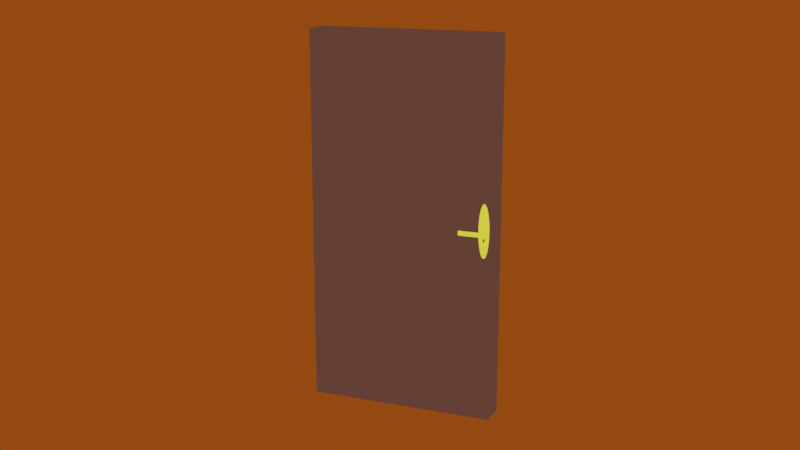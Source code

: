 # Source: Sc_ne_porte_a_finir_.blend  (saved by Blender 3.1.7; exported with 4.5.12 LTS)
import bpy
from mathutils import Matrix  # noqa: F401  (used for matrix-valued properties, if any)

bpy.ops.wm.read_factory_settings(use_empty=True)
scene = bpy.context.scene
scene.name = 'Scene'

# ---- collections
col_collection = bpy.data.collections.new('Collection'); scene.collection.children.link(col_collection)

# ---- images (referenced by path relative to the original .blend; pixels are not part of the script)
import os
ASSET_DIR = os.environ.get("B2B_ASSET_DIR", "")  # directory of the original .blend (textures are referenced by path, not embedded)
HERE = os.path.dirname(os.path.abspath(__file__))  # packed textures are extracted next to this script under _unpacked/

def load_image(name, relpath, width, height, colorspace="sRGB"):
    """Load a texture the original file referenced (path relative to the .blend, or extracted next to this script)."""
    p = next((c for c in (os.path.join(HERE, relpath), os.path.join(ASSET_DIR, relpath)) if relpath and os.path.exists(c)), "")
    if p:
        img = bpy.data.images.load(p, check_existing=True)
        img.name = name
    else:  # same state as the original file: an image datablock whose file is absent (Cycles renders it pink)
        img = bpy.data.images.new(name, width, height)
        img.source = "FILE"
        img.filepath = "//" + (relpath or name)
    img.colorspace_settings.name = colorspace
    return img
img_foliage_4_png = load_image('Foliage 4.png', 'Foliage 4.png', 1024, 1024, 'sRGB')

# ---- materials (node trees are filled in below, after node groups)
mat_material_002 = bpy.data.materials.new('Material.002')
mat_material_002.use_transparent_shadow = False
mat_material_004 = bpy.data.materials.new('Material.004')
mat_material_004.use_transparent_shadow = False
mat_material_001 = bpy.data.materials.new('Material.001')
mat_material_001.use_transparent_shadow = False
mat_foliage_2 = bpy.data.materials.new('Foliage 2')

# ---- material node trees
mat_material_002.use_nodes = True; mat_material_002.node_tree.nodes.clear()
_N = mat_material_002.node_tree.nodes; _L = mat_material_002.node_tree.links
n0 = _N.new('ShaderNodeOutputMaterial'); n0.name = 'Material Output'; n0.location = (300, 300)
n1 = _N.new('ShaderNodeBsdfDiffuse'); n1.name = 'Diffuse BSDF'; n1.location = (-463, 283)
n2 = _N.new('ShaderNodeShaderToRGB'); n2.name = 'Shader to RGB'; n2.location = (-274, 254)
n3 = _N.new('ShaderNodeValToRGB'); n3.name = 'ColorRamp'; n3.location = (-66, 308)
n3.color_ramp.interpolation = 'CONSTANT'
while len(n3.color_ramp.elements) > 1: n3.color_ramp.elements.remove(n3.color_ramp.elements[-1])
n3.color_ramp.elements[0].position = 0.0; n3.color_ramp.elements[0].color = (0.02618, 0.0125, 0.009186, 1.0)
_e = n3.color_ramp.elements.new(0.001819); _e.color = (0.03574, 0.0165, 0.01192, 1.0)
_e = n3.color_ramp.elements.new(0.04); _e.color = (0.05169, 0.02304, 0.01633, 1.0)
_e = n3.color_ramp.elements.new(0.04727); _e.color = (0.1016, 0.04252, 0.02973, 1.0)
_L.new(n1.outputs[0], n2.inputs[0])
_L.new(n2.outputs[0], n3.inputs[0])
_L.new(n3.outputs[0], n0.inputs[0])
n0.is_active_output = True
mat_material_004.use_nodes = True; mat_material_004.node_tree.nodes.clear()
_N = mat_material_004.node_tree.nodes; _L = mat_material_004.node_tree.links
n0 = _N.new('ShaderNodeOutputMaterial'); n0.name = 'Material Output'; n0.location = (300, 300)
n1 = _N.new('ShaderNodeBsdfDiffuse'); n1.name = 'Diffuse BSDF'; n1.location = (-376, 308)
n2 = _N.new('ShaderNodeShaderToRGB'); n2.name = 'Shader to RGB'; n2.location = (-174, 258)
n3 = _N.new('ShaderNodeValToRGB'); n3.name = 'ColorRamp'; n3.location = (2, 342)
n3.color_ramp.interpolation = 'CONSTANT'
while len(n3.color_ramp.elements) > 1: n3.color_ramp.elements.remove(n3.color_ramp.elements[-1])
n3.color_ramp.elements[0].position = 0.0; n3.color_ramp.elements[0].color = (1.0, 0.6247, 0.03578, 1.0)
_e = n3.color_ramp.elements.new(0.02182); _e.color = (0.9718, 1.0, 0.273, 1.0)
_e = n3.color_ramp.elements.new(0.03636); _e.color = (1.0, 0.94, 0.0478, 1.0)
_L.new(n1.outputs[0], n2.inputs[0])
_L.new(n2.outputs[0], n3.inputs[0])
_L.new(n3.outputs[0], n0.inputs[0])
n0.is_active_output = True
mat_material_001.use_nodes = True; mat_material_001.node_tree.nodes.clear()
_N = mat_material_001.node_tree.nodes; _L = mat_material_001.node_tree.links
n0 = _N.new('ShaderNodeOutputMaterial'); n0.name = 'Material Output'; n0.location = (300, 300)
n1 = _N.new('ShaderNodeBsdfDiffuse'); n1.name = 'Diffuse BSDF'; n1.location = (-569, 323)
n2 = _N.new('ShaderNodeShaderToRGB'); n2.name = 'Shader to RGB'; n2.location = (-350, 281)
n3 = _N.new('ShaderNodeValToRGB'); n3.name = 'ColorRamp'; n3.location = (-88, 257)
n3.color_ramp.interpolation = 'CONSTANT'
while len(n3.color_ramp.elements) > 1: n3.color_ramp.elements.remove(n3.color_ramp.elements[-1])
n3.color_ramp.elements[0].position = 0.0; n3.color_ramp.elements[0].color = (0.08296, 0.01919, 0.002706, 1.0)
_e = n3.color_ramp.elements.new(0.04); _e.color = (0.1347, 0.02922, 0.003388, 1.0)
_e = n3.color_ramp.elements.new(0.05273); _e.color = (0.2176, 0.04476, 0.00452, 1.0)
_e = n3.color_ramp.elements.new(0.06182); _e.color = (0.2697, 0.05534, 0.005377, 1.0)
_L.new(n1.outputs[0], n2.inputs[0])
_L.new(n2.outputs[0], n3.inputs[0])
_L.new(n3.outputs[0], n0.inputs[0])
n0.is_active_output = True
mat_foliage_2.use_nodes = True; mat_foliage_2.node_tree.nodes.clear()
_N = mat_foliage_2.node_tree.nodes; _L = mat_foliage_2.node_tree.links
n0 = _N.new('ShaderNodeOutputMaterial'); n0.name = 'Material Output'; n0.location = (156, 293)
n1 = _N.new('ShaderNodeBsdfPrincipled'); n1.name = 'Principled BSDF'; n1.location = (-177, 284)
n1.distribution = 'GGX'
n1.subsurface_method = 'RANDOM_WALK_SKIN'
n1.inputs[3].default_value = 1.45
n1.inputs[27].default_value = (0.0, 0.0, 0.0, 1.0)
n1.inputs[28].default_value = 1.0
n2 = _N.new('ShaderNodeTexImage'); n2.name = 'Image Texture'; n2.location = (-508, 226)
n2.image = img_foliage_4_png
n3 = _N.new('ShaderNodeMath'); n3.name = 'Math'; n3.location = (0, 0)
n3.hide = True
n3.operation = 'GREATER_THAN'
_L.new(n1.outputs[0], n0.inputs[0])
_L.new(n2.outputs[0], n1.inputs[0])
_L.new(n2.outputs[1], n3.inputs[0])
_L.new(n3.outputs[0], n1.inputs[4])
n0.is_active_output = True

# ---- world
world_world = bpy.data.worlds.new('World'); scene.world = world_world
world_world.use_nodes = True; world_world.node_tree.nodes.clear()
_N = world_world.node_tree.nodes; _L = world_world.node_tree.links
n0 = _N.new('ShaderNodeOutputWorld'); n0.name = 'World Output'; n0.location = (300, 300)
n1 = _N.new('ShaderNodeBackground'); n1.name = 'Background'; n1.location = (10, 300)
n1.inputs[0].default_value = (0.05088, 0.05088, 0.05088, 1.0)
_L.new(n1.outputs[0], n0.inputs[0])
n0.is_active_output = True
world_world.color = (0.05088, 0.05088, 0.05088)
world_world.use_sun_shadow = False
world_world.sun_shadow_jitter_overblur = 0.0

# ---- cameras
cam_camera_001 = bpy.data.cameras.new('Camera.001')

# ---- lights
light_spot_001 = bpy.data.lights.new('Spot.001', 'POINT')
light_spot_001.color = (1.0, 0.8743, 0.3146)
light_spot_001.transmission_factor = 0.0
light_spot_001.energy = 799.9
light_spot_001.shadow_soft_size = 0.25
light_spot_001.shadow_maximum_resolution = 0.006
light_spot_001.use_absolute_resolution = True
light_spot_002 = bpy.data.lights.new('Spot.002', 'POINT')
light_spot_002.color = (1.0, 0.9976, 0.2133)
light_spot_002.transmission_factor = 0.0
light_spot_002.energy = 799.9
light_spot_002.shadow_soft_size = 0.4511
light_spot_002.shadow_maximum_resolution = 0.006
light_spot_002.use_absolute_resolution = True
light_sun_001 = bpy.data.lights.new('Sun.001', 'SUN')
light_sun_001.transmission_factor = 0.0
light_sun_001.energy = 1.0
light_sun_001.shadow_soft_size = 0.125

# ---- meshes
me_cube_001 = bpy.data.meshes.new('Cube.001')
me_cube_001.from_pydata([(0.56, -2.012, -1.0), (0.56, -2.012, 5.025), (0.56, 1.0, -1.0), (0.56, 1.0, 5.025), (1.0, -2.012, -1.0), (1.0, -2.012, 5.025), (1.0, 1.0, -1.0), (1.0, 1.0, 5.025), (0.56, -2.012, 2.013), (0.56, 1.0, 2.013), (1.0, 1.0, 2.013), (1.0, -2.012, 2.013), (0.56, -0.5061, -1.0), (0.56, -0.5061, 5.025), (1.0, -0.5061, -1.0), (1.0, -0.5061, 5.025), (1.0, -0.5061, 2.013), (0.56, -0.5061, 2.013), (0.56, -0.265, 2.254), (0.56, -0.265, 4.784), (0.56, 0.7589, 4.784), (0.56, 0.7589, 2.254), (0.56, -0.265, -0.7589), (0.56, -0.265, 1.772), (0.56, 0.7589, 1.772), (0.56, 0.7589, -0.7589), (0.56, -1.771, -0.7589), (0.56, -1.771, 1.772), (0.56, -0.7472, 1.772), (0.56, -0.7472, -0.7589), (0.56, -1.771, 2.254), (0.56, -1.771, 4.784), (0.56, -0.7472, 4.784), (0.56, -0.7472, 2.254), (0.6713, -0.265, 4.784), (0.6713, -0.265, 2.254), (0.6713, 0.7589, 2.254), (0.6713, 0.7589, 4.784), (0.6713, -0.265, 1.772), (0.6713, -0.265, -0.7589), (0.6713, 0.7589, -0.7589), (0.6713, 0.7589, 1.772), (0.6713, -1.771, -0.7589), (0.6713, -1.771, 1.772), (0.6713, -0.7472, -0.7589), (0.6713, -0.7472, 1.772), (0.6713, -1.771, 2.254), (0.6713, -1.771, 4.784), (0.6713, -0.7472, 2.254), (0.6713, -0.7472, 4.784)], [], [(24, 25, 40, 41), (9, 3, 7, 10), (16, 15, 5, 11), (11, 5, 1, 8), (12, 14, 4, 0), (15, 13, 1, 5), (4, 11, 8, 0), (14, 16, 11, 4), (2, 9, 10, 6), (27, 28, 45, 43), (20, 21, 36, 37), (6, 10, 16, 14), (7, 3, 13, 15), (2, 6, 14, 12), (10, 7, 15, 16), (33, 30, 46, 48), (17, 13, 19, 18), (13, 3, 20, 19), (3, 9, 21, 20), (9, 17, 18, 21), (12, 17, 23, 22), (17, 9, 24, 23), (9, 2, 25, 24), (2, 12, 22, 25), (0, 8, 27, 26), (8, 17, 28, 27), (17, 12, 29, 28), (12, 0, 26, 29), (8, 1, 31, 30), (1, 13, 32, 31), (13, 17, 33, 32), (17, 8, 30, 33), (35, 34, 37, 36), (39, 38, 41, 40), (42, 43, 45, 44), (46, 47, 49, 48), (31, 32, 49, 47), (28, 29, 44, 45), (32, 33, 48, 49), (18, 19, 34, 35), (22, 23, 38, 39), (21, 18, 35, 36), (26, 27, 43, 42), (25, 22, 39, 40), (30, 31, 47, 46), (19, 20, 37, 34), (29, 26, 42, 44), (23, 24, 41, 38)])
_uv = me_cube_001.uv_layers.new(name='UVMap')
_uv.uv.foreach_set('vector', [0.49, 0.23, 0.385, 0.23, 0.385, 0.23, 0.49, 0.23, 0.5, 0.25, 0.625, 0.25, 0.625, 0.5, 0.5, 0.5, 0.5, 0.625, 0.625, 0.625, 0.625, 0.75, 0.5, 0.75, 0.5, 0.75, 0.625, 0.75, 0.625, 1.0, 0.5, 1.0, 0.125, 0.625, 0.375, 0.625, 0.375, 0.75, 0.125, 0.75, 0.625, 0.625, 0.875, 0.625, 0.875, 0.75, 0.625, 0.75, 0.375, 0.75, 0.5, 0.75, 0.5, 1.0, 0.375, 1.0, 0.375, 0.625, 0.5, 0.625, 0.5, 0.75, 0.375, 0.75, 0.375, 0.25, 0.5, 0.25, 0.5, 0.5, 0.375, 0.5, 0.49, 0.02001, 0.49, 0.105, 0.49, 0.105, 0.49, 0.02001, 0.615, 0.23, 0.51, 0.23, 0.51, 0.23, 0.615, 0.23, 0.375, 0.5, 0.5, 0.5, 0.5, 0.625, 0.375, 0.625, 0.625, 0.5, 0.875, 0.5, 0.875, 0.625, 0.625, 0.625, 0.125, 0.5, 0.375, 0.5, 0.375, 0.625, 0.125, 0.625, 0.5, 0.5, 0.625, 0.5, 0.625, 0.625, 0.5, 0.625, 0.51, 0.105, 0.51, 0.02001, 0.51, 0.02001, 0.51, 0.105, 0.5, 0.125, 0.625, 0.125, 0.615, 0.145, 0.51, 0.145, 0.625, 0.125, 0.625, 0.25, 0.615, 0.23, 0.615, 0.145, 0.625, 0.25, 0.5, 0.25, 0.51, 0.23, 0.615, 0.23, 0.5, 0.25, 0.5, 0.125, 0.51, 0.145, 0.51, 0.23, 0.375, 0.125, 0.5, 0.125, 0.49, 0.145, 0.385, 0.145, 0.5, 0.125, 0.5, 0.25, 0.49, 0.23, 0.49, 0.145, 0.5, 0.25, 0.375, 0.25, 0.385, 0.23, 0.49, 0.23, 0.375, 0.25, 0.375, 0.125, 0.385, 0.145, 0.385, 0.23, 0.375, 0.0, 0.5, 0.0, 0.49, 0.02001, 0.385, 0.02001, 0.5, 0.0, 0.5, 0.125, 0.49, 0.105, 0.49, 0.02001, 0.5, 0.125, 0.375, 0.125, 0.385, 0.105, 0.49, 0.105, 0.375, 0.125, 0.375, 0.0, 0.385, 0.02001, 0.385, 0.105, 0.5, 0.0, 0.625, 0.0, 0.615, 0.02001, 0.51, 0.02001, 0.625, 0.0, 0.625, 0.125, 0.615, 0.105, 0.615, 0.02001, 0.625, 0.125, 0.5, 0.125, 0.51, 0.105, 0.615, 0.105, 0.5, 0.125, 0.5, 0.0, 0.51, 0.02001, 0.51, 0.105, 0.51, 0.145, 0.615, 0.145, 0.615, 0.23, 0.51, 0.23, 0.385, 0.145, 0.49, 0.145, 0.49, 0.23, 0.385, 0.23, 0.385, 0.02001, 0.49, 0.02001, 0.49, 0.105, 0.385, 0.105, 0.51, 0.02001, 0.615, 0.02001, 0.615, 0.105, 0.51, 0.105, 0.615, 0.02001, 0.615, 0.105, 0.615, 0.105, 0.615, 0.02001, 0.49, 0.105, 0.385, 0.105, 0.385, 0.105, 0.49, 0.105, 0.615, 0.105, 0.51, 0.105, 0.51, 0.105, 0.615, 0.105, 0.51, 0.145, 0.615, 0.145, 0.615, 0.145, 0.51, 0.145, 0.385, 0.145, 0.49, 0.145, 0.49, 0.145, 0.385, 0.145, 0.51, 0.23, 0.51, 0.145, 0.51, 0.145, 0.51, 0.23, 0.385, 0.02001, 0.49, 0.02001, 0.49, 0.02001, 0.385, 0.02001, 0.385, 0.23, 0.385, 0.145, 0.385, 0.145, 0.385, 0.23, 0.51, 0.02001, 0.615, 0.02001, 0.615, 0.02001, 0.51, 0.02001, 0.615, 0.145, 0.615, 0.23, 0.615, 0.23, 0.615, 0.145, 0.385, 0.105, 0.385, 0.02001, 0.385, 0.02001, 0.385, 0.105, 0.49, 0.145, 0.49, 0.23, 0.49, 0.23, 0.49, 0.145])
me_cube_001.materials.append(mat_material_002)
me_cube_001.use_remesh_fix_poles = True
me_cube_001.use_remesh_preserve_attributes = False
me_cube_001.update()
me_cylinder = bpy.data.meshes.new('Cylinder')
me_cylinder.from_pydata([(0.0, 1.0, -1.0), (9.714e-07, 0.7457, 0.9802), (0.1951, 0.9808, -1.0), (0.1455, 0.7314, 0.9802), (0.3827, 0.9239, -1.0), (0.2854, 0.689, 0.9802), (0.5556, 0.8315, -1.0), (0.4143, 0.6201, 0.9802), (0.7071, 0.7071, -1.0), (0.5273, 0.5273, 0.9802), (0.8315, 0.5556, -1.0), (0.6201, 0.4143, 0.9802), (0.9239, 0.3827, -1.0), (0.689, 0.2854, 0.9802), (0.9808, 0.1951, -1.0), (0.7314, 0.1455, 0.9802), (1.0, -4.371e-08, -1.0), (0.7457, -5.182e-07, 0.9802), (0.9808, -0.1951, -1.0), (0.7314, -0.1455, 0.9802), (0.9239, -0.3827, -1.0), (0.689, -0.2854, 0.9802), (0.8315, -0.5556, -1.0), (0.6201, -0.4143, 0.9802), (0.7071, -0.7071, -1.0), (0.5273, -0.5273, 0.9802), (0.5556, -0.8315, -1.0), (0.4143, -0.6201, 0.9802), (0.3827, -0.9239, -1.0), (0.2854, -0.689, 0.9802), (0.1951, -0.9808, -1.0), (0.1455, -0.7314, 0.9802), (-8.742e-08, -1.0, -1.0), (9.062e-07, -0.7457, 0.9802), (-0.1951, -0.9808, -1.0), (-0.1455, -0.7314, 0.9802), (-0.3827, -0.9239, -1.0), (-0.2854, -0.689, 0.9802), (-0.5556, -0.8315, -1.0), (-0.4143, -0.6201, 0.9802), (-0.7071, -0.7071, -1.0), (-0.5273, -0.5273, 0.9802), (-0.8315, -0.5556, -1.0), (-0.6201, -0.4143, 0.9802), (-0.9239, -0.3827, -1.0), (-0.689, -0.2854, 0.9802), (-0.9808, -0.1951, -1.0), (-0.7314, -0.1455, 0.9802), (-1.0, 1.192e-08, -1.0), (-0.7457, -4.767e-07, 0.9802), (-0.9808, 0.1951, -1.0), (-0.7314, 0.1455, 0.9802), (-0.9239, 0.3827, -1.0), (-0.689, 0.2854, 0.9802), (-0.8315, 0.5556, -1.0), (-0.6201, 0.4143, 0.9802), (-0.7071, 0.7071, -1.0), (-0.5273, 0.5273, 0.9802), (-0.5556, 0.8315, -1.0), (-0.4143, 0.6201, 0.9802), (-0.3827, 0.9239, -1.0), (-0.2854, 0.689, 0.9802), (-0.1951, 0.9808, -1.0), (-0.1455, 0.7314, 0.9802)], [], [(0, 1, 3, 2), (2, 3, 5, 4), (4, 5, 7, 6), (6, 7, 9, 8), (8, 9, 11, 10), (10, 11, 13, 12), (12, 13, 15, 14), (14, 15, 17, 16), (16, 17, 19, 18), (18, 19, 21, 20), (20, 21, 23, 22), (22, 23, 25, 24), (24, 25, 27, 26), (26, 27, 29, 28), (28, 29, 31, 30), (30, 31, 33, 32), (32, 33, 35, 34), (34, 35, 37, 36), (36, 37, 39, 38), (38, 39, 41, 40), (40, 41, 43, 42), (42, 43, 45, 44), (44, 45, 47, 46), (46, 47, 49, 48), (48, 49, 51, 50), (50, 51, 53, 52), (52, 53, 55, 54), (54, 55, 57, 56), (56, 57, 59, 58), (58, 59, 61, 60), (3, 1, 63, 61, 59, 57, 55, 53, 51, 49, 47, 45, 43, 41, 39, 37, 35, 33, 31, 29, 27, 25, 23, 21, 19, 17, 15, 13, 11, 9, 7, 5), (60, 61, 63, 62), (62, 63, 1, 0), (0, 2, 4, 6, 8, 10, 12, 14, 16, 18, 20, 22, 24, 26, 28, 30, 32, 34, 36, 38, 40, 42, 44, 46, 48, 50, 52, 54, 56, 58, 60, 62)])
_uv = me_cylinder.uv_layers.new(name='UVMap')
_uv.uv.foreach_set('vector', [1.0, 0.5, 1.0, 1.0, 0.9688, 1.0, 0.9688, 0.5, 0.9688, 0.5, 0.9688, 1.0, 0.9375, 1.0, 0.9375, 0.5, 0.9375, 0.5, 0.9375, 1.0, 0.9062, 1.0, 0.9062, 0.5, 0.9062, 0.5, 0.9062, 1.0, 0.875, 1.0, 0.875, 0.5, 0.875, 0.5, 0.875, 1.0, 0.8438, 1.0, 0.8438, 0.5, 0.8438, 0.5, 0.8438, 1.0, 0.8125, 1.0, 0.8125, 0.5, 0.8125, 0.5, 0.8125, 1.0, 0.7812, 1.0, 0.7812, 0.5, 0.7812, 0.5, 0.7812, 1.0, 0.75, 1.0, 0.75, 0.5, 0.75, 0.5, 0.75, 1.0, 0.7188, 1.0, 0.7188, 0.5, 0.7188, 0.5, 0.7188, 1.0, 0.6875, 1.0, 0.6875, 0.5, 0.6875, 0.5, 0.6875, 1.0, 0.6562, 1.0, 0.6562, 0.5, 0.6562, 0.5, 0.6562, 1.0, 0.625, 1.0, 0.625, 0.5, 0.625, 0.5, 0.625, 1.0, 0.5938, 1.0, 0.5938, 0.5, 0.5938, 0.5, 0.5938, 1.0, 0.5625, 1.0, 0.5625, 0.5, 0.5625, 0.5, 0.5625, 1.0, 0.5312, 1.0, 0.5312, 0.5, 0.5312, 0.5, 0.5312, 1.0, 0.5, 1.0, 0.5, 0.5, 0.5, 0.5, 0.5, 1.0, 0.4688, 1.0, 0.4688, 0.5, 0.4688, 0.5, 0.4688, 1.0, 0.4375, 1.0, 0.4375, 0.5, 0.4375, 0.5, 0.4375, 1.0, 0.4062, 1.0, 0.4062, 0.5, 0.4062, 0.5, 0.4062, 1.0, 0.375, 1.0, 0.375, 0.5, 0.375, 0.5, 0.375, 1.0, 0.3438, 1.0, 0.3438, 0.5, 0.3438, 0.5, 0.3438, 1.0, 0.3125, 1.0, 0.3125, 0.5, 0.3125, 0.5, 0.3125, 1.0, 0.2812, 1.0, 0.2812, 0.5, 0.2812, 0.5, 0.2812, 1.0, 0.25, 1.0, 0.25, 0.5, 0.25, 0.5, 0.25, 1.0, 0.2188, 1.0, 0.2188, 0.5, 0.2188, 0.5, 0.2188, 1.0, 0.1875, 1.0, 0.1875, 0.5, 0.1875, 0.5, 0.1875, 1.0, 0.1562, 1.0, 0.1562, 0.5, 0.1562, 0.5, 0.1562, 1.0, 0.125, 1.0, 0.125, 0.5, 0.125, 0.5, 0.125, 1.0, 0.09375, 1.0, 0.09375, 0.5, 0.09375, 0.5, 0.09375, 1.0, 0.0625, 1.0, 0.0625, 0.5, 0.2968, 0.4854, 0.25, 0.49, 0.2032, 0.4854, 0.1582, 0.4717, 0.1167, 0.4496, 0.08029, 0.4197, 0.05045, 0.3833, 0.02827, 0.3418, 0.01461, 0.2968, 0.01, 0.25, 0.01461, 0.2032, 0.02827, 0.1582, 0.05045, 0.1167, 0.08029, 0.08029, 0.1167, 0.05045, 0.1582, 0.02827, 0.2032, 0.01461, 0.25, 0.01, 0.2968, 0.01461, 0.3418, 0.02827, 0.3833, 0.05045, 0.4197, 0.08029, 0.4496, 0.1167, 0.4717, 0.1582, 0.4854, 0.2032, 0.49, 0.25, 0.4854, 0.2968, 0.4717, 0.3418, 0.4496, 0.3833, 0.4197, 0.4197, 0.3833, 0.4496, 0.3418, 0.4717, 0.0625, 0.5, 0.0625, 1.0, 0.03125, 1.0, 0.03125, 0.5, 0.03125, 0.5, 0.03125, 1.0, 0.0, 1.0, 0.0, 0.5, 0.75, 0.49, 0.7968, 0.4854, 0.8418, 0.4717, 0.8833, 0.4496, 0.9197, 0.4197, 0.9496, 0.3833, 0.9717, 0.3418, 0.9854, 0.2968, 0.99, 0.25, 0.9854, 0.2032, 0.9717, 0.1582, 0.9496, 0.1167, 0.9197, 0.08029, 0.8833, 0.05045, 0.8418, 0.02827, 0.7968, 0.01461, 0.75, 0.01, 0.7032, 0.01461, 0.6582, 0.02827, 0.6167, 0.05045, 0.5803, 0.08029, 0.5504, 0.1167, 0.5283, 0.1582, 0.5146, 0.2032, 0.51, 0.25, 0.5146, 0.2968, 0.5283, 0.3418, 0.5504, 0.3833, 0.5803, 0.4197, 0.6167, 0.4496, 0.6582, 0.4717, 0.7032, 0.4854])
me_cylinder.materials.append(mat_material_004)
me_cylinder.use_remesh_fix_poles = True
me_cylinder.use_remesh_preserve_attributes = False
me_cylinder.update()
me_cube_002 = bpy.data.meshes.new('Cube.002')
me_cube_002.from_pydata([(-0.4801, -1.0, -1.0), (-0.4801, -1.0, -0.6801), (-0.4801, 1.0, -1.0), (-0.4801, 1.0, -0.6801), (-0.2085, -1.0, -1.0), (-0.2085, -1.0, -0.6801), (-0.2085, 1.0, -1.0), (-0.2085, 1.0, -0.6801), (-0.5841, 0.8067, -1.0), (-0.5841, 0.8067, -0.6801), (-0.3125, 0.8067, -1.0), (-0.3125, 0.8067, -0.6801), (-0.5841, -0.8091, -1.0), (-0.3125, -0.8091, -0.6801), (-0.5841, -0.8091, -0.6801), (-0.3125, -0.8091, -1.0)], [], [(8, 9, 3, 2), (2, 3, 7, 6), (15, 13, 5, 4), (4, 5, 1, 0), (12, 15, 4, 0), (13, 14, 1, 5), (7, 3, 9, 11), (2, 6, 10, 8), (6, 7, 11, 10), (12, 14, 9, 8), (0, 1, 14, 12), (11, 9, 14, 13), (8, 10, 15, 12), (10, 11, 13, 15)])
_uv = me_cube_002.uv_layers.new(name='UVMap')
_uv.uv.foreach_set('vector', [0.375, 0.2258, 0.625, 0.2258, 0.625, 0.25, 0.375, 0.25, 0.375, 0.25, 0.625, 0.25, 0.625, 0.5, 0.375, 0.5, 0.375, 0.7261, 0.625, 0.7261, 0.625, 0.75, 0.375, 0.75, 0.375, 0.75, 0.625, 0.75, 0.625, 1.0, 0.375, 1.0, 0.125, 0.7261, 0.375, 0.7261, 0.375, 0.75, 0.125, 0.75, 0.625, 0.7261, 0.875, 0.7261, 0.875, 0.75, 0.625, 0.75, 0.625, 0.5, 0.875, 0.5, 0.875, 0.5242, 0.625, 0.5242, 0.125, 0.5, 0.375, 0.5, 0.375, 0.5242, 0.125, 0.5242, 0.375, 0.5, 0.625, 0.5, 0.625, 0.5242, 0.375, 0.5242, 0.375, 0.02386, 0.625, 0.02386, 0.625, 0.2258, 0.375, 0.2258, 0.375, 0.0, 0.625, 0.0, 0.625, 0.02386, 0.375, 0.02386, 0.625, 0.5242, 0.875, 0.5242, 0.875, 0.7261, 0.625, 0.7261, 0.125, 0.5242, 0.375, 0.5242, 0.375, 0.7261, 0.125, 0.7261, 0.375, 0.5242, 0.625, 0.5242, 0.625, 0.7261, 0.375, 0.7261])
me_cube_002.materials.append(mat_material_004)
me_cube_002.use_remesh_fix_poles = True
me_cube_002.use_remesh_preserve_attributes = False
me_cube_002.update()
me_cylinder_001 = bpy.data.meshes.new('Cylinder.001')
me_cylinder_001.from_pydata([(-1.515e-05, 1.0, -1.0), (-9.642e-06, 0.7457, -0.5186), (0.965, 0.9808, -1.0), (0.7196, 0.7314, -0.5186), (1.893, 0.9239, -1.0), (1.412, 0.689, -0.5186), (2.748, 0.8315, -1.0), (2.049, 0.6201, -0.5186), (3.498, 0.7071, -1.0), (2.608, 0.5273, -0.5186), (4.113, 0.5556, -1.0), (3.067, 0.4143, -0.5186), (4.57, 0.3827, -1.0), (3.408, 0.2854, -0.5186), (4.851, 0.1951, -1.0), (3.618, 0.1455, -0.5186), (4.946, -4.371e-08, -1.0), (3.689, -5.695e-07, -0.5186), (4.851, -0.1951, -1.0), (3.618, -0.1455, -0.5186), (4.57, -0.3827, -1.0), (3.408, -0.2854, -0.5186), (4.113, -0.5556, -1.0), (3.067, -0.4143, -0.5186), (3.498, -0.7071, -1.0), (2.608, -0.5273, -0.5186), (2.748, -0.8315, -1.0), (2.049, -0.6201, -0.5186), (1.893, -0.9239, -1.0), (1.412, -0.689, -0.5186), (0.965, -0.9808, -1.0), (0.7196, -0.7314, -0.5186), (-1.558e-05, -1.0, -1.0), (-9.964e-06, -0.7457, -0.5186), (-0.965, -0.9808, -1.0), (-0.7196, -0.7314, -0.5186), (-1.893, -0.9239, -1.0), (-1.412, -0.689, -0.5186), (-2.748, -0.8315, -1.0), (-2.049, -0.6201, -0.5186), (-3.498, -0.7071, -1.0), (-2.608, -0.5273, -0.5186), (-4.113, -0.5556, -1.0), (-3.067, -0.4143, -0.5186), (-4.57, -0.3827, -1.0), (-3.408, -0.2854, -0.5186), (-4.851, -0.1951, -1.0), (-3.618, -0.1455, -0.5186), (-4.946, 1.192e-08, -1.0), (-3.689, -5.28e-07, -0.5186), (-4.851, 0.1951, -1.0), (-3.618, 0.1455, -0.5186), (-4.57, 0.3827, -1.0), (-3.408, 0.2854, -0.5186), (-4.113, 0.5556, -1.0), (-3.067, 0.4143, -0.5186), (-3.498, 0.7071, -1.0), (-2.608, 0.5273, -0.5186), (-2.748, 0.8315, -1.0), (-2.049, 0.6201, -0.5186), (-1.893, 0.9239, -1.0), (-1.412, 0.689, -0.5186), (-0.965, 0.9808, -1.0), (-0.7196, 0.7314, -0.5186), (0.7196, 0.7314, -0.5186), (-9.642e-06, 0.7457, -0.5186), (1.412, 0.689, -0.5186), (2.049, 0.6201, -0.5186), (2.608, 0.5273, -0.5186), (3.067, 0.4143, -0.5186), (3.408, 0.2854, -0.5186), (3.618, 0.1455, -0.5186), (3.689, -5.695e-07, -0.5186), (3.618, -0.1455, -0.5186), (3.408, -0.2854, -0.5186), (3.067, -0.4143, -0.5186), (2.608, -0.5273, -0.5186), (2.049, -0.6201, -0.5186), (1.412, -0.689, -0.5186), (0.7196, -0.7314, -0.5186), (-9.964e-06, -0.7457, -0.5186), (-0.7196, -0.7314, -0.5186), (-1.412, -0.689, -0.5186), (-2.049, -0.6201, -0.5186), (-2.608, -0.5273, -0.5186), (-3.067, -0.4143, -0.5186), (-3.408, -0.2854, -0.5186), (-3.618, -0.1455, -0.5186), (-3.689, -5.28e-07, -0.5186), (-3.618, 0.1455, -0.5186), (-3.408, 0.2854, -0.5186), (-3.067, 0.4143, -0.5186), (-2.608, 0.5273, -0.5186), (-2.049, 0.6201, -0.5186), (-1.412, 0.689, -0.5186), (-0.7196, 0.7314, -0.5186)], [], [(0, 1, 3, 2), (2, 3, 5, 4), (4, 5, 7, 6), (6, 7, 9, 8), (8, 9, 11, 10), (10, 11, 13, 12), (12, 13, 15, 14), (14, 15, 17, 16), (16, 17, 19, 18), (18, 19, 21, 20), (20, 21, 23, 22), (22, 23, 25, 24), (24, 25, 27, 26), (26, 27, 29, 28), (28, 29, 31, 30), (30, 31, 33, 32), (32, 33, 35, 34), (34, 35, 37, 36), (36, 37, 39, 38), (38, 39, 41, 40), (40, 41, 43, 42), (42, 43, 45, 44), (44, 45, 47, 46), (46, 47, 49, 48), (48, 49, 51, 50), (50, 51, 53, 52), (52, 53, 55, 54), (54, 55, 57, 56), (56, 57, 59, 58), (58, 59, 61, 60), (39, 37, 82, 83), (60, 61, 63, 62), (62, 63, 1, 0), (0, 2, 4, 6, 8, 10, 12, 14, 16, 18, 20, 22, 24, 26, 28, 30, 32, 34, 36, 38, 40, 42, 44, 46, 48, 50, 52, 54, 56, 58, 60, 62), (64, 65, 95, 94, 93, 92, 91, 90, 89, 88, 87, 86, 85, 84, 83, 82, 81, 80, 79, 78, 77, 76, 75, 74, 73, 72, 71, 70, 69, 68, 67, 66), (57, 55, 91, 92), (13, 11, 69, 70), (31, 29, 78, 79), (49, 47, 87, 88), (5, 3, 64, 66), (23, 21, 74, 75), (41, 39, 83, 84), (59, 57, 92, 93), (15, 13, 70, 71), (33, 31, 79, 80), (51, 49, 88, 89), (7, 5, 66, 67), (25, 23, 75, 76), (43, 41, 84, 85), (61, 59, 93, 94), (17, 15, 71, 72), (35, 33, 80, 81), (53, 51, 89, 90), (9, 7, 67, 68), (27, 25, 76, 77), (45, 43, 85, 86), (63, 61, 94, 95), (19, 17, 72, 73), (37, 35, 81, 82), (55, 53, 90, 91), (11, 9, 68, 69), (29, 27, 77, 78), (47, 45, 86, 87), (3, 1, 65, 64), (1, 63, 95, 65), (21, 19, 73, 74)])
_uv = me_cylinder_001.uv_layers.new(name='UVMap')
_uv.uv.foreach_set('vector', [1.0, 0.5, 1.0, 1.0, 0.9688, 1.0, 0.9688, 0.5, 0.9688, 0.5, 0.9688, 1.0, 0.9375, 1.0, 0.9375, 0.5, 0.9375, 0.5, 0.9375, 1.0, 0.9062, 1.0, 0.9062, 0.5, 0.9062, 0.5, 0.9062, 1.0, 0.875, 1.0, 0.875, 0.5, 0.875, 0.5, 0.875, 1.0, 0.8438, 1.0, 0.8438, 0.5, 0.8438, 0.5, 0.8438, 1.0, 0.8125, 1.0, 0.8125, 0.5, 0.8125, 0.5, 0.8125, 1.0, 0.7812, 1.0, 0.7812, 0.5, 0.7812, 0.5, 0.7812, 1.0, 0.75, 1.0, 0.75, 0.5, 0.75, 0.5, 0.75, 1.0, 0.7188, 1.0, 0.7188, 0.5, 0.7188, 0.5, 0.7188, 1.0, 0.6875, 1.0, 0.6875, 0.5, 0.6875, 0.5, 0.6875, 1.0, 0.6562, 1.0, 0.6562, 0.5, 0.6562, 0.5, 0.6562, 1.0, 0.625, 1.0, 0.625, 0.5, 0.625, 0.5, 0.625, 1.0, 0.5938, 1.0, 0.5938, 0.5, 0.5938, 0.5, 0.5938, 1.0, 0.5625, 1.0, 0.5625, 0.5, 0.5625, 0.5, 0.5625, 1.0, 0.5312, 1.0, 0.5312, 0.5, 0.5312, 0.5, 0.5312, 1.0, 0.5, 1.0, 0.5, 0.5, 0.5, 0.5, 0.5, 1.0, 0.4688, 1.0, 0.4688, 0.5, 0.4688, 0.5, 0.4688, 1.0, 0.4375, 1.0, 0.4375, 0.5, 0.4375, 0.5, 0.4375, 1.0, 0.4062, 1.0, 0.4062, 0.5, 0.4062, 0.5, 0.4062, 1.0, 0.375, 1.0, 0.375, 0.5, 0.375, 0.5, 0.375, 1.0, 0.3438, 1.0, 0.3438, 0.5, 0.3438, 0.5, 0.3438, 1.0, 0.3125, 1.0, 0.3125, 0.5, 0.3125, 0.5, 0.3125, 1.0, 0.2812, 1.0, 0.2812, 0.5, 0.2812, 0.5, 0.2812, 1.0, 0.25, 1.0, 0.25, 0.5, 0.25, 0.5, 0.25, 1.0, 0.2188, 1.0, 0.2188, 0.5, 0.2188, 0.5, 0.2188, 1.0, 0.1875, 1.0, 0.1875, 0.5, 0.1875, 0.5, 0.1875, 1.0, 0.1562, 1.0, 0.1562, 0.5, 0.1562, 0.5, 0.1562, 1.0, 0.125, 1.0, 0.125, 0.5, 0.125, 0.5, 0.125, 1.0, 0.09375, 1.0, 0.09375, 0.5, 0.09375, 0.5, 0.09375, 1.0, 0.0625, 1.0, 0.0625, 0.5, 0.4062, 1.0, 0.4375, 1.0, 0.4375, 1.0, 0.4062, 1.0, 0.0625, 0.5, 0.0625, 1.0, 0.03125, 1.0, 0.03125, 0.5, 0.03125, 0.5, 0.03125, 1.0, 0.0, 1.0, 0.0, 0.5, 0.75, 0.49, 0.7968, 0.4854, 0.8418, 0.4717, 0.8833, 0.4496, 0.9197, 0.4197, 0.9496, 0.3833, 0.9717, 0.3418, 0.9854, 0.2968, 0.99, 0.25, 0.9854, 0.2032, 0.9717, 0.1582, 0.9496, 0.1167, 0.9197, 0.08029, 0.8833, 0.05045, 0.8418, 0.02827, 0.7968, 0.01461, 0.75, 0.01, 0.7032, 0.01461, 0.6582, 0.02827, 0.6167, 0.05045, 0.5803, 0.08029, 0.5504, 0.1167, 0.5283, 0.1582, 0.5146, 0.2032, 0.51, 0.25, 0.5146, 0.2968, 0.5283, 0.3418, 0.5504, 0.3833, 0.5803, 0.4197, 0.6167, 0.4496, 0.6582, 0.4717, 0.7032, 0.4854, 0.2968, 0.4854, 0.25, 0.49, 0.2032, 0.4854, 0.1582, 0.4717, 0.1167, 0.4496, 0.08029, 0.4197, 0.05045, 0.3833, 0.02827, 0.3418, 0.01461, 0.2968, 0.01, 0.25, 0.01461, 0.2032, 0.02827, 0.1582, 0.05045, 0.1167, 0.08029, 0.08029, 0.1167, 0.05045, 0.1582, 0.02827, 0.2032, 0.01461, 0.25, 0.01, 0.2968, 0.01461, 0.3418, 0.02827, 0.3833, 0.05045, 0.4197, 0.08029, 0.4496, 0.1167, 0.4717, 0.1582, 0.4854, 0.2032, 0.49, 0.25, 0.4854, 0.2968, 0.4717, 0.3418, 0.4496, 0.3833, 0.4197, 0.4197, 0.3833, 0.4496, 0.3418, 0.4717, 0.125, 1.0, 0.1562, 1.0, 0.1562, 1.0, 0.125, 1.0, 0.8125, 1.0, 0.8438, 1.0, 0.8438, 1.0, 0.8125, 1.0, 0.5312, 1.0, 0.5625, 1.0, 0.5625, 1.0, 0.5312, 1.0, 0.25, 1.0, 0.2812, 1.0, 0.2812, 1.0, 0.25, 1.0, 0.9375, 1.0, 0.9688, 1.0, 0.9688, 1.0, 0.9375, 1.0, 0.6562, 1.0, 0.6875, 1.0, 0.6875, 1.0, 0.6562, 1.0, 0.375, 1.0, 0.4062, 1.0, 0.4062, 1.0, 0.375, 1.0, 0.09375, 1.0, 0.125, 1.0, 0.125, 1.0, 0.09375, 1.0, 0.7812, 1.0, 0.8125, 1.0, 0.8125, 1.0, 0.7812, 1.0, 0.5, 1.0, 0.5312, 1.0, 0.5312, 1.0, 0.5, 1.0, 0.2188, 1.0, 0.25, 1.0, 0.25, 1.0, 0.2188, 1.0, 0.9062, 1.0, 0.9375, 1.0, 0.9375, 1.0, 0.9062, 1.0, 0.625, 1.0, 0.6562, 1.0, 0.6562, 1.0, 0.625, 1.0, 0.3438, 1.0, 0.375, 1.0, 0.375, 1.0, 0.3438, 1.0, 0.0625, 1.0, 0.09375, 1.0, 0.09375, 1.0, 0.0625, 1.0, 0.75, 1.0, 0.7812, 1.0, 0.7812, 1.0, 0.75, 1.0, 0.4688, 1.0, 0.5, 1.0, 0.5, 1.0, 0.4688, 1.0, 0.1875, 1.0, 0.2188, 1.0, 0.2188, 1.0, 0.1875, 1.0, 0.875, 1.0, 0.9062, 1.0, 0.9062, 1.0, 0.875, 1.0, 0.5938, 1.0, 0.625, 1.0, 0.625, 1.0, 0.5938, 1.0, 0.3125, 1.0, 0.3438, 1.0, 0.3438, 1.0, 0.3125, 1.0, 0.03125, 1.0, 0.0625, 1.0, 0.0625, 1.0, 0.03125, 1.0, 0.7188, 1.0, 0.75, 1.0, 0.75, 1.0, 0.7188, 1.0, 0.4375, 1.0, 0.4688, 1.0, 0.4688, 1.0, 0.4375, 1.0, 0.1562, 1.0, 0.1875, 1.0, 0.1875, 1.0, 0.1562, 1.0, 0.8438, 1.0, 0.875, 1.0, 0.875, 1.0, 0.8438, 1.0, 0.5625, 1.0, 0.5938, 1.0, 0.5938, 1.0, 0.5625, 1.0, 0.2812, 1.0, 0.3125, 1.0, 0.3125, 1.0, 0.2812, 1.0, 0.9688, 1.0, 1.0, 1.0, 1.0, 1.0, 0.9688, 1.0, 0.0, 1.0, 0.03125, 1.0, 0.03125, 1.0, 0.0, 1.0, 0.6875, 1.0, 0.7188, 1.0, 0.7188, 1.0, 0.6875, 1.0])
me_cylinder_001.materials.append(mat_material_004)
me_cylinder_001.use_remesh_fix_poles = True
me_cylinder_001.use_remesh_preserve_attributes = False
me_cylinder_001.update()
me_cylinder_002 = bpy.data.meshes.new('Cylinder.002')
me_cylinder_002.from_pydata([(0.0, 1.0, -1.0), (4.025e-07, 0.9257, -0.2717), (0.1951, 0.9808, -1.0), (0.1806, 0.9079, -0.2717), (0.3827, 0.9239, -1.0), (0.3543, 0.8553, -0.2717), (0.5556, 0.8315, -1.0), (0.5143, 0.7697, -0.2717), (0.7071, 0.7071, -1.0), (0.6546, 0.6546, -0.2717), (0.8315, 0.5556, -1.0), (0.7697, 0.5143, -0.2717), (0.9239, 0.3827, -1.0), (0.8553, 0.3543, -0.2717), (0.9808, 0.1951, -1.0), (0.9079, 0.1806, -0.2717), (1.0, -4.371e-08, -1.0), (0.9257, 2.242e-07, -0.2717), (0.9808, -0.1951, -1.0), (0.9079, -0.1806, -0.2717), (0.9239, -0.3827, -1.0), (0.8553, -0.3543, -0.2717), (0.8315, -0.5556, -1.0), (0.7697, -0.5143, -0.2717), (0.7071, -0.7071, -1.0), (0.6546, -0.6546, -0.2717), (0.5556, -0.8315, -1.0), (0.5143, -0.7697, -0.2717), (0.3827, -0.9239, -1.0), (0.3543, -0.8553, -0.2717), (0.1951, -0.9808, -1.0), (0.1806, -0.9079, -0.2717), (-8.742e-08, -1.0, -1.0), (3.216e-07, -0.9257, -0.2717), (-0.1951, -0.9808, -1.0), (-0.1806, -0.9079, -0.2717), (-0.3827, -0.9239, -1.0), (-0.3543, -0.8553, -0.2717), (-0.5556, -0.8315, -1.0), (-0.5143, -0.7697, -0.2717), (-0.7071, -0.7071, -1.0), (-0.6546, -0.6546, -0.2717), (-0.8315, -0.5556, -1.0), (-0.7697, -0.5143, -0.2717), (-0.9239, -0.3827, -1.0), (-0.8553, -0.3543, -0.2717), (-0.9808, -0.1951, -1.0), (-0.9079, -0.1806, -0.2717), (-1.0, 1.192e-08, -1.0), (-0.9257, 2.757e-07, -0.2717), (-0.9808, 0.1951, -1.0), (-0.9079, 0.1806, -0.2717), (-0.9239, 0.3827, -1.0), (-0.8553, 0.3543, -0.2717), (-0.8315, 0.5556, -1.0), (-0.7697, 0.5143, -0.2717), (-0.7071, 0.7071, -1.0), (-0.6546, 0.6546, -0.2717), (-0.5556, 0.8315, -1.0), (-0.5143, 0.7697, -0.2717), (-0.3827, 0.9239, -1.0), (-0.3543, 0.8553, -0.2717), (-0.1951, 0.9808, -1.0), (-0.1806, 0.9079, -0.2717), (-2.345, -0.8572, -0.08144), (-2.397, -0.926, -0.8098), (-2.522, -0.7276, -0.8098), (-2.46, -0.6735, -0.08144), (-2.614, -0.5011, -0.8098), (-2.546, -0.4639, -0.08144), (-2.671, -0.2555, -0.8098), (-2.598, -0.2365, -0.08144), (-2.69, -7.244e-08, -0.8098), (-2.616, 2.653e-07, -0.08144), (-2.671, 0.2555, -0.8098), (-2.598, 0.2365, -0.08144), (-2.614, 0.5011, -0.8098), (-2.546, 0.4639, -0.08144), (-2.522, 0.7276, -0.8098), (-2.46, 0.6735, -0.08144), (-2.397, 0.926, -0.8098), (-2.345, 0.8572, -0.08144)], [], [(0, 1, 3, 2), (2, 3, 5, 4), (4, 5, 7, 6), (6, 7, 9, 8), (8, 9, 11, 10), (10, 11, 13, 12), (12, 13, 15, 14), (14, 15, 17, 16), (16, 17, 19, 18), (18, 19, 21, 20), (20, 21, 23, 22), (22, 23, 25, 24), (24, 25, 27, 26), (26, 27, 29, 28), (28, 29, 31, 30), (30, 31, 33, 32), (32, 33, 35, 34), (34, 35, 37, 36), (36, 37, 39, 38), (38, 39, 41, 40), (52, 50, 74, 76), (42, 40, 65, 66), (55, 57, 81, 79), (45, 47, 71, 69), (40, 41, 64, 65), (56, 54, 78, 80), (46, 44, 68, 70), (49, 51, 75, 73), (56, 57, 59, 58), (58, 59, 61, 60), (3, 1, 63, 61, 59, 57, 55, 53, 51, 49, 47, 45, 43, 41, 39, 37, 35, 33, 31, 29, 27, 25, 23, 21, 19, 17, 15, 13, 11, 9, 7, 5), (60, 61, 63, 62), (62, 63, 1, 0), (0, 2, 4, 6, 8, 10, 12, 14, 16, 18, 20, 22, 24, 26, 28, 30, 32, 34, 36, 38, 40, 42, 44, 46, 48, 50, 52, 54, 56, 58, 60, 62), (65, 64, 67, 66), (66, 67, 69, 68), (68, 69, 71, 70), (70, 71, 73, 72), (72, 73, 75, 74), (74, 75, 77, 76), (76, 77, 79, 78), (78, 79, 81, 80), (57, 56, 80, 81), (41, 43, 67, 64), (51, 53, 77, 75), (48, 46, 70, 72), (47, 49, 73, 71), (44, 42, 66, 68), (54, 52, 76, 78), (43, 45, 69, 67), (53, 55, 79, 77), (50, 48, 72, 74)])
_uv = me_cylinder_002.uv_layers.new(name='UVMap')
_uv.uv.foreach_set('vector', [1.0, 0.5, 1.0, 1.0, 0.9688, 1.0, 0.9688, 0.5, 0.9688, 0.5, 0.9688, 1.0, 0.9375, 1.0, 0.9375, 0.5, 0.9375, 0.5, 0.9375, 1.0, 0.9062, 1.0, 0.9062, 0.5, 0.9062, 0.5, 0.9062, 1.0, 0.875, 1.0, 0.875, 0.5, 0.875, 0.5, 0.875, 1.0, 0.8438, 1.0, 0.8438, 0.5, 0.8438, 0.5, 0.8438, 1.0, 0.8125, 1.0, 0.8125, 0.5, 0.8125, 0.5, 0.8125, 1.0, 0.7812, 1.0, 0.7812, 0.5, 0.7812, 0.5, 0.7812, 1.0, 0.75, 1.0, 0.75, 0.5, 0.75, 0.5, 0.75, 1.0, 0.7188, 1.0, 0.7188, 0.5, 0.7188, 0.5, 0.7188, 1.0, 0.6875, 1.0, 0.6875, 0.5, 0.6875, 0.5, 0.6875, 1.0, 0.6562, 1.0, 0.6562, 0.5, 0.6562, 0.5, 0.6562, 1.0, 0.625, 1.0, 0.625, 0.5, 0.625, 0.5, 0.625, 1.0, 0.5938, 1.0, 0.5938, 0.5, 0.5938, 0.5, 0.5938, 1.0, 0.5625, 1.0, 0.5625, 0.5, 0.5625, 0.5, 0.5625, 1.0, 0.5312, 1.0, 0.5312, 0.5, 0.5312, 0.5, 0.5312, 1.0, 0.5, 1.0, 0.5, 0.5, 0.5, 0.5, 0.5, 1.0, 0.4688, 1.0, 0.4688, 0.5, 0.4688, 0.5, 0.4688, 1.0, 0.4375, 1.0, 0.4375, 0.5, 0.4375, 0.5, 0.4375, 1.0, 0.4062, 1.0, 0.4062, 0.5, 0.4062, 0.5, 0.4062, 1.0, 0.375, 1.0, 0.375, 0.5, 0.5283, 0.3418, 0.5146, 0.2968, 0.5146, 0.2968, 0.5283, 0.3418, 0.5504, 0.1167, 0.5803, 0.08029, 0.5803, 0.08029, 0.5504, 0.1167, 0.05045, 0.3833, 0.08029, 0.4197, 0.08029, 0.4197, 0.05045, 0.3833, 0.02827, 0.1582, 0.01461, 0.2032, 0.01461, 0.2032, 0.02827, 0.1582, 0.375, 0.5, 0.375, 1.0, 0.375, 1.0, 0.375, 0.5, 0.5803, 0.4197, 0.5504, 0.3833, 0.5504, 0.3833, 0.5803, 0.4197, 0.5146, 0.2032, 0.5283, 0.1582, 0.5283, 0.1582, 0.5146, 0.2032, 0.01, 0.25, 0.01461, 0.2968, 0.01461, 0.2968, 0.01, 0.25, 0.125, 0.5, 0.125, 1.0, 0.09375, 1.0, 0.09375, 0.5, 0.09375, 0.5, 0.09375, 1.0, 0.0625, 1.0, 0.0625, 0.5, 0.2968, 0.4854, 0.25, 0.49, 0.2032, 0.4854, 0.1582, 0.4717, 0.1167, 0.4496, 0.08029, 0.4197, 0.05045, 0.3833, 0.02827, 0.3418, 0.01461, 0.2968, 0.01, 0.25, 0.01461, 0.2032, 0.02827, 0.1582, 0.05045, 0.1167, 0.08029, 0.08029, 0.1167, 0.05045, 0.1582, 0.02827, 0.2032, 0.01461, 0.25, 0.01, 0.2968, 0.01461, 0.3418, 0.02827, 0.3833, 0.05045, 0.4197, 0.08029, 0.4496, 0.1167, 0.4717, 0.1582, 0.4854, 0.2032, 0.49, 0.25, 0.4854, 0.2968, 0.4717, 0.3418, 0.4496, 0.3833, 0.4197, 0.4197, 0.3833, 0.4496, 0.3418, 0.4717, 0.0625, 0.5, 0.0625, 1.0, 0.03125, 1.0, 0.03125, 0.5, 0.03125, 0.5, 0.03125, 1.0, 0.0, 1.0, 0.0, 0.5, 0.75, 0.49, 0.7968, 0.4854, 0.8418, 0.4717, 0.8833, 0.4496, 0.9197, 0.4197, 0.9496, 0.3833, 0.9717, 0.3418, 0.9854, 0.2968, 0.99, 0.25, 0.9854, 0.2032, 0.9717, 0.1582, 0.9496, 0.1167, 0.9197, 0.08029, 0.8833, 0.05045, 0.8418, 0.02827, 0.7968, 0.01461, 0.75, 0.01, 0.7032, 0.01461, 0.6582, 0.02827, 0.6167, 0.05045, 0.5803, 0.08029, 0.5504, 0.1167, 0.5283, 0.1582, 0.5146, 0.2032, 0.51, 0.25, 0.5146, 0.2968, 0.5283, 0.3418, 0.5504, 0.3833, 0.5803, 0.4197, 0.6167, 0.4496, 0.6582, 0.4717, 0.7032, 0.4854, 0.375, 0.5, 0.375, 1.0, 0.3438, 1.0, 0.3438, 0.5, 0.3438, 0.5, 0.3438, 1.0, 0.3125, 1.0, 0.3125, 0.5, 0.3125, 0.5, 0.3125, 1.0, 0.2812, 1.0, 0.2812, 0.5, 0.2812, 0.5, 0.2812, 1.0, 0.25, 1.0, 0.25, 0.5, 0.25, 0.5, 0.25, 1.0, 0.2188, 1.0, 0.2188, 0.5, 0.2188, 0.5, 0.2188, 1.0, 0.1875, 1.0, 0.1875, 0.5, 0.1875, 0.5, 0.1875, 1.0, 0.1562, 1.0, 0.1562, 0.5, 0.1562, 0.5, 0.1562, 1.0, 0.125, 1.0, 0.125, 0.5, 0.125, 1.0, 0.125, 0.5, 0.125, 0.5, 0.125, 1.0, 0.08029, 0.08029, 0.05045, 0.1167, 0.05045, 0.1167, 0.08029, 0.08029, 0.01461, 0.2968, 0.02827, 0.3418, 0.02827, 0.3418, 0.01461, 0.2968, 0.51, 0.25, 0.5146, 0.2032, 0.5146, 0.2032, 0.51, 0.25, 0.01461, 0.2032, 0.01, 0.25, 0.01, 0.25, 0.01461, 0.2032, 0.5283, 0.1582, 0.5504, 0.1167, 0.5504, 0.1167, 0.5283, 0.1582, 0.5504, 0.3833, 0.5283, 0.3418, 0.5283, 0.3418, 0.5504, 0.3833, 0.05045, 0.1167, 0.02827, 0.1582, 0.02827, 0.1582, 0.05045, 0.1167, 0.02827, 0.3418, 0.05045, 0.3833, 0.05045, 0.3833, 0.02827, 0.3418, 0.5146, 0.2968, 0.51, 0.25, 0.51, 0.25, 0.5146, 0.2968])
me_cylinder_002.use_remesh_fix_poles = True
me_cylinder_002.use_remesh_preserve_attributes = False
me_cylinder_002.update()
me_cube_004 = bpy.data.meshes.new('Cube.004')
me_cube_004.from_pydata([(-1.0, -15.74, -3.738), (-1.0, -15.74, 3.738), (-1.0, 8.166, -3.738), (-1.0, 8.166, 3.738), (1.0, -15.74, -3.738), (1.0, -15.74, 3.738), (1.0, 8.166, -3.738), (1.0, 8.166, 3.738)], [], [(0, 1, 3, 2), (2, 3, 7, 6), (6, 7, 5, 4), (4, 5, 1, 0), (2, 6, 4, 0), (7, 3, 1, 5)])
_uv = me_cube_004.uv_layers.new(name='UVMap')
_uv.uv.foreach_set('vector', [0.375, 0.0, 0.625, 0.0, 0.625, 0.25, 0.375, 0.25, 0.375, 0.25, 0.625, 0.25, 0.625, 0.5, 0.375, 0.5, 0.375, 0.5, 0.625, 0.5, 0.625, 0.75, 0.375, 0.75, 0.375, 0.75, 0.625, 0.75, 0.625, 1.0, 0.375, 1.0, 0.125, 0.5, 0.375, 0.5, 0.375, 0.75, 0.125, 0.75, 0.625, 0.5, 0.875, 0.5, 0.875, 0.75, 0.625, 0.75])
me_cube_004.materials.append(mat_material_001)
me_cube_004.use_remesh_fix_poles = True
me_cube_004.use_remesh_preserve_attributes = False
me_cube_004.update()
me_foliage_2_001 = bpy.data.meshes.new('Foliage 2.001')
me_foliage_2_001.from_pydata([(-0.5002, -0.5, 0.0), (0.5002, -0.5, 0.0), (-0.5002, 0.5, 0.0), (0.5002, 0.5, 0.0)], [], [(0, 1, 3, 2)])
_uv = me_foliage_2_001.uv_layers.new(name='UVMap')
_uv.uv.foreach_set('vector', [0.0, 0.0, 1.0, 0.0, 1.0, 1.0, 0.0, 1.0])
me_foliage_2_001.materials.append(mat_foliage_2)
me_foliage_2_001.use_remesh_fix_poles = True
me_foliage_2_001.use_remesh_preserve_attributes = False
me_foliage_2_001.update()
me_foliage_2_003 = bpy.data.meshes.new('Foliage 2.003')
me_foliage_2_003.from_pydata([(-0.5002, -0.5, 0.0), (0.5002, -0.5, 0.0), (-0.5002, 0.5, 0.0), (0.5002, 0.5, 0.0)], [], [(0, 1, 3, 2)])
_uv = me_foliage_2_003.uv_layers.new(name='UVMap')
_uv.uv.foreach_set('vector', [0.0, 0.0, 1.0, 0.0, 1.0, 1.0, 0.0, 1.0])
me_foliage_2_003.materials.append(mat_foliage_2)
me_foliage_2_003.use_remesh_fix_poles = True
me_foliage_2_003.use_remesh_preserve_attributes = False
me_foliage_2_003.update()
me_cube_005 = bpy.data.meshes.new('Cube.005')
me_cube_005.from_pydata([(-1.0, -15.74, -3.738), (-1.0, -15.74, 3.738), (-1.0, 8.166, -3.738), (-1.0, 8.166, 3.738), (1.0, -15.74, -3.738), (1.0, -15.74, 3.738), (1.0, 8.166, -3.738), (1.0, 8.166, 3.738)], [], [(0, 1, 3, 2), (2, 3, 7, 6), (6, 7, 5, 4), (4, 5, 1, 0), (2, 6, 4, 0), (7, 3, 1, 5)])
_uv = me_cube_005.uv_layers.new(name='UVMap')
_uv.uv.foreach_set('vector', [0.375, 0.0, 0.625, 0.0, 0.625, 0.25, 0.375, 0.25, 0.375, 0.25, 0.625, 0.25, 0.625, 0.5, 0.375, 0.5, 0.375, 0.5, 0.625, 0.5, 0.625, 0.75, 0.375, 0.75, 0.375, 0.75, 0.625, 0.75, 0.625, 1.0, 0.375, 1.0, 0.125, 0.5, 0.375, 0.5, 0.375, 0.75, 0.125, 0.75, 0.625, 0.5, 0.875, 0.5, 0.875, 0.75, 0.625, 0.75])
me_cube_005.materials.append(mat_material_001)
me_cube_005.use_remesh_fix_poles = True
me_cube_005.use_remesh_preserve_attributes = False
me_cube_005.update()
me_foliage_2_005 = bpy.data.meshes.new('Foliage 2.005')
me_foliage_2_005.from_pydata([(-0.5002, -0.5, 0.0), (0.5002, -0.5, 0.0), (-0.5002, 0.5, 0.0), (0.5002, 0.5, 0.0)], [], [(0, 1, 3, 2)])
_uv = me_foliage_2_005.uv_layers.new(name='UVMap')
_uv.uv.foreach_set('vector', [0.0, 0.0, 1.0, 0.0, 1.0, 1.0, 0.0, 1.0])
me_foliage_2_005.materials.append(mat_foliage_2)
me_foliage_2_005.use_remesh_fix_poles = True
me_foliage_2_005.use_remesh_preserve_attributes = False
me_foliage_2_005.update()
me_foliage_2_006 = bpy.data.meshes.new('Foliage 2.006')
me_foliage_2_006.from_pydata([(-0.5002, -0.5, 0.0), (0.5002, -0.5, 0.0), (-0.5002, 0.5, 0.0), (0.5002, 0.5, 0.0)], [], [(0, 1, 3, 2)])
_uv = me_foliage_2_006.uv_layers.new(name='UVMap')
_uv.uv.foreach_set('vector', [0.0, 0.0, 1.0, 0.0, 1.0, 1.0, 0.0, 1.0])
me_foliage_2_006.materials.append(mat_foliage_2)
me_foliage_2_006.use_remesh_fix_poles = True
me_foliage_2_006.use_remesh_preserve_attributes = False
me_foliage_2_006.update()
me_foliage_2_007 = bpy.data.meshes.new('Foliage 2.007')
me_foliage_2_007.from_pydata([(-0.5002, -0.5, 0.0), (0.5002, -0.5, 0.0), (-0.5002, 0.5, 0.0), (0.5002, 0.5, 0.0)], [], [(0, 1, 3, 2)])
_uv = me_foliage_2_007.uv_layers.new(name='UVMap')
_uv.uv.foreach_set('vector', [0.0, 0.0, 1.0, 0.0, 1.0, 1.0, 0.0, 1.0])
me_foliage_2_007.materials.append(mat_foliage_2)
me_foliage_2_007.use_remesh_fix_poles = True
me_foliage_2_007.use_remesh_preserve_attributes = False
me_foliage_2_007.update()
me_foliage_2_008 = bpy.data.meshes.new('Foliage 2.008')
me_foliage_2_008.from_pydata([(-0.5002, -0.5, 0.0), (0.5002, -0.5, 0.0), (-0.5002, 0.5, 0.0), (0.5002, 0.5, 0.0)], [], [(0, 1, 3, 2)])
_uv = me_foliage_2_008.uv_layers.new(name='UVMap')
_uv.uv.foreach_set('vector', [0.0, 0.0, 1.0, 0.0, 1.0, 1.0, 0.0, 1.0])
me_foliage_2_008.materials.append(mat_foliage_2)
me_foliage_2_008.use_remesh_fix_poles = True
me_foliage_2_008.use_remesh_preserve_attributes = False
me_foliage_2_008.update()

# ---- objects
ob_cube = bpy.data.objects.new('Cube', me_cube_001)
ob_cylinder = bpy.data.objects.new('Cylinder', me_cylinder)
ob_cube_001 = bpy.data.objects.new('Cube.001', me_cube_002)
ob_cylinder_001 = bpy.data.objects.new('Cylinder.001', me_cylinder_001)
ob_cylinder_002 = bpy.data.objects.new('Cylinder.002', me_cylinder_002)
ob_cube_003 = bpy.data.objects.new('Cube.003', me_cube_004)
ob_porte = bpy.data.objects.new('Porte', cam_camera_001)
ob_foliage_2_001 = bpy.data.objects.new('Foliage 2.001', me_foliage_2_001)
ob_foliage_2_003 = bpy.data.objects.new('Foliage 2.003', me_foliage_2_003)
ob_spot = bpy.data.objects.new('Spot', light_spot_001)
ob_cube_002 = bpy.data.objects.new('Cube.002', me_cube_005)
ob_spot_001 = bpy.data.objects.new('Spot.001', light_spot_002)
ob_sun = bpy.data.objects.new('Sun', light_sun_001)
ob_foliage_2_002 = bpy.data.objects.new('Foliage 2.002', me_foliage_2_005)
ob_foliage_2_004 = bpy.data.objects.new('Foliage 2.004', me_foliage_2_006)
ob_foliage_2_005 = bpy.data.objects.new('Foliage 2.005', me_foliage_2_007)
ob_foliage_2_006 = bpy.data.objects.new('Foliage 2.006', me_foliage_2_008)

# ---- transforms, parenting, visibility, modifiers, constraints
ob_cube.location = (-0.09759, 0.0, 1.037)
ob_cylinder.location = (0.3922, -1.878, 3.068)
ob_cylinder.rotation_euler = (3.423e-08, -1.571, 0.0)
ob_cylinder.scale = (0.06386, 0.06386, 0.06386)
ob_cube_001.location = (0.4297, -1.689, 3.231)
ob_cube_001.scale = (0.1871, 0.1871, 0.1871)
ob_cylinder_001.location = (0.3731, -1.878, 3.105)
ob_cylinder_001.rotation_euler = (3.423e-08, -1.571, 0.0)
ob_cylinder_001.scale = (0.08663, 0.08663, 0.08663)
_m = ob_cylinder_001.modifiers.new('Boolean', 'BOOLEAN')
_m.object = ob_cylinder_002
ob_cylinder_002.location = (0.3809, -1.883, 2.978)
ob_cylinder_002.rotation_euler = (3.423e-08, -1.571, 0.0)
ob_cylinder_002.scale = (0.02412, 0.02412, 0.0888)
ob_cylinder_002.hide_render = True
ob_cube_003.location = (-2.905, -6.302e-07, -0.9963)
ob_cube_003.rotation_euler = (3.423e-08, 1.571, 0.0)
ob_porte.location = (-15.04, -6.804, 7.503)
ob_porte.rotation_euler = (1.312, 5.866e-06, -1.185)
ob_foliage_2_001.location = (-5.14, -0.8211, 15.52)
ob_foliage_2_001.rotation_euler = (0.02932, 0.001042, -3.123)
ob_foliage_2_001.scale = (13.72, 13.72, 13.72)
ob_foliage_2_003.location = (-16.17, -0.5896, 6.644)
ob_foliage_2_003.rotation_euler = (-3.649, 1.536, -6.803)
ob_foliage_2_003.scale = (5.054, 5.054, 5.054)
ob_spot.location = (-24.86, -0.696, 9.672)
ob_spot.rotation_euler = (1.205, -0.858, -1.506)
ob_spot.scale = (22.84, 22.84, 22.84)
ob_cube_002.location = (1.9, -6.302e-07, 3.278)
ob_spot_001.location = (-9.274, -2.459, 23.93)
ob_spot_001.rotation_euler = (0.6054, -0.8503, -0.8607)
ob_spot_001.scale = (22.84, 22.84, 22.84)
ob_sun.location = (0.0, 0.0, 31.54)
ob_foliage_2_002.location = (-0.6532, -3.838, 11.31)
ob_foliage_2_002.rotation_euler = (0.02932, 0.001042, -3.123)
ob_foliage_2_002.scale = (13.72, 13.72, 13.72)
ob_foliage_2_004.location = (4.655, 6.298, 10.18)
ob_foliage_2_004.rotation_euler = (0.02932, 0.001042, -3.123)
ob_foliage_2_004.scale = (13.72, 13.72, 13.72)
ob_foliage_2_005.location = (-2.688, 1.627, 10.44)
ob_foliage_2_005.rotation_euler = (0.02932, 0.001042, -3.123)
ob_foliage_2_005.scale = (13.72, 13.72, 13.72)
ob_foliage_2_006.location = (-15.92, 3.046, 8.133)
ob_foliage_2_006.rotation_euler = (-3.649, 1.536, -6.803)
ob_foliage_2_006.scale = (5.054, 5.054, 5.054)

# ---- collection membership
col_collection.objects.link(ob_cube)
col_collection.objects.link(ob_cylinder)
col_collection.objects.link(ob_cube_001)
col_collection.objects.link(ob_cylinder_001)
col_collection.objects.link(ob_cylinder_002)
col_collection.objects.link(ob_cube_003)
col_collection.objects.link(ob_porte)
col_collection.objects.link(ob_foliage_2_001)
col_collection.objects.link(ob_foliage_2_003)
col_collection.objects.link(ob_spot)
col_collection.objects.link(ob_cube_002)
col_collection.objects.link(ob_spot_001)
col_collection.objects.link(ob_sun)
col_collection.objects.link(ob_foliage_2_002)
col_collection.objects.link(ob_foliage_2_004)
col_collection.objects.link(ob_foliage_2_005)
col_collection.objects.link(ob_foliage_2_006)

# ---- scene / render settings (as saved in the file)
scene.camera = ob_porte
scene.frame_start = 1; scene.frame_end = 250; scene.frame_set(2)
scene.render.engine = 'BLENDER_EEVEE_NEXT'
scene.render.use_freestyle = True
scene.render.line_thickness = 0.75
scene.cycles.sampling_pattern = 'TABULATED_SOBOL'
scene.cycles.use_light_tree = False
scene.view_settings.view_transform = 'Filmic'
bpy.context.view_layer.update()
